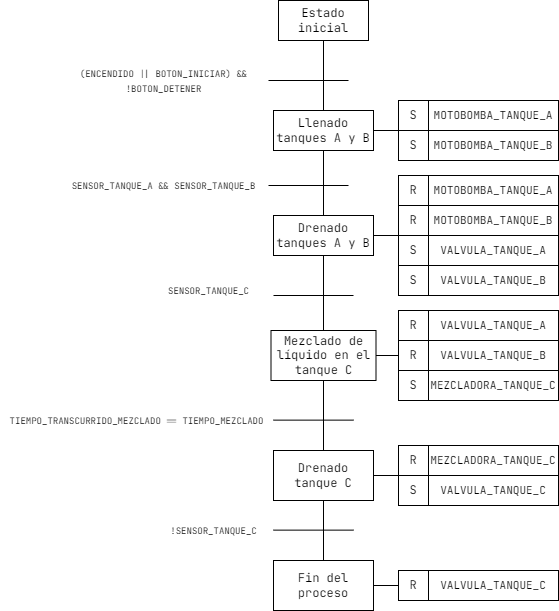

The diagram above was exported from draw.io. Its source (the exported page's mxGraphModel, read from the mxfile embedded in the PNG):
<mxGraphModel dx="2469" dy="867" grid="1" gridSize="10" guides="1" tooltips="1" connect="1" arrows="1" fold="1" page="1" pageScale="1" pageWidth="850" pageHeight="1100" math="0" shadow="0">
  <root>
    <mxCell id="0" />
    <mxCell id="1" parent="0" />
    <mxCell id="XlzlHbHJ3C-Dr1_o2i5L-1" value="&lt;font face=&quot;JetBrains Mono&quot; data-font-src=&quot;https://fonts.googleapis.com/css?family=JetBrains+Mono&quot;&gt;Estado inicial&lt;/font&gt;" style="rounded=0;whiteSpace=wrap;html=1;" vertex="1" parent="1">
      <mxGeometry x="120" y="120" width="90" height="40" as="geometry" />
    </mxCell>
    <mxCell id="XlzlHbHJ3C-Dr1_o2i5L-2" value="&lt;font face=&quot;JetBrains Mono&quot; data-font-src=&quot;https://fonts.googleapis.com/css?family=JetBrains+Mono&quot;&gt;Llenado tanques A y B&lt;/font&gt;" style="rounded=0;whiteSpace=wrap;html=1;" vertex="1" parent="1">
      <mxGeometry x="115" y="230" width="100" height="40" as="geometry" />
    </mxCell>
    <mxCell id="XlzlHbHJ3C-Dr1_o2i5L-4" value="" style="endArrow=none;html=1;rounded=0;entryX=0.5;entryY=1;entryDx=0;entryDy=0;exitX=0.5;exitY=0;exitDx=0;exitDy=0;" edge="1" parent="1" source="XlzlHbHJ3C-Dr1_o2i5L-2" target="XlzlHbHJ3C-Dr1_o2i5L-1">
      <mxGeometry width="50" height="50" relative="1" as="geometry">
        <mxPoint x="150" y="230" as="sourcePoint" />
        <mxPoint x="200" y="180" as="targetPoint" />
      </mxGeometry>
    </mxCell>
    <mxCell id="XlzlHbHJ3C-Dr1_o2i5L-5" value="" style="endArrow=none;html=1;rounded=0;" edge="1" parent="1">
      <mxGeometry width="50" height="50" relative="1" as="geometry">
        <mxPoint x="110" y="200" as="sourcePoint" />
        <mxPoint x="190" y="200" as="targetPoint" />
      </mxGeometry>
    </mxCell>
    <mxCell id="XlzlHbHJ3C-Dr1_o2i5L-6" value="&lt;font style=&quot;font-size: 9px&quot;&gt;&lt;font face=&quot;JetBrains Mono&quot; data-font-src=&quot;https://fonts.googleapis.com/css?family=JetBrains+Mono&quot;&gt;(ENCENDIDO || BOTON_INICIAR) &amp;amp;&amp;amp;&lt;br&gt;!BOTON_DETENER&lt;/font&gt;&lt;br&gt;&lt;/font&gt;" style="text;html=1;align=center;verticalAlign=middle;resizable=0;points=[];autosize=1;strokeColor=none;fillColor=none;" vertex="1" parent="1">
      <mxGeometry x="-85" y="180" width="180" height="40" as="geometry" />
    </mxCell>
    <mxCell id="XlzlHbHJ3C-Dr1_o2i5L-13" value="&lt;font face=&quot;JetBrains Mono&quot;&gt;Drenado tanques A y B&lt;/font&gt;" style="rounded=0;whiteSpace=wrap;html=1;" vertex="1" parent="1">
      <mxGeometry x="115" y="335" width="100" height="40" as="geometry" />
    </mxCell>
    <mxCell id="XlzlHbHJ3C-Dr1_o2i5L-14" value="" style="endArrow=none;html=1;rounded=0;entryX=0.5;entryY=1;entryDx=0;entryDy=0;exitX=0.5;exitY=0;exitDx=0;exitDy=0;" edge="1" parent="1" source="XlzlHbHJ3C-Dr1_o2i5L-13" target="XlzlHbHJ3C-Dr1_o2i5L-2">
      <mxGeometry width="50" height="50" relative="1" as="geometry">
        <mxPoint x="150" y="350" as="sourcePoint" />
        <mxPoint x="165" y="280" as="targetPoint" />
      </mxGeometry>
    </mxCell>
    <mxCell id="XlzlHbHJ3C-Dr1_o2i5L-15" value="" style="endArrow=none;html=1;rounded=0;" edge="1" parent="1">
      <mxGeometry width="50" height="50" relative="1" as="geometry">
        <mxPoint x="110" y="305" as="sourcePoint" />
        <mxPoint x="190" y="305" as="targetPoint" />
      </mxGeometry>
    </mxCell>
    <mxCell id="XlzlHbHJ3C-Dr1_o2i5L-16" value="&lt;font style=&quot;font-size: 9px&quot;&gt;&lt;font face=&quot;JetBrains Mono&quot; data-font-src=&quot;https://fonts.googleapis.com/css?family=JetBrains+Mono&quot;&gt;SENSOR_TANQUE_A &amp;amp;&amp;amp; SENSOR_TANQUE_B&lt;/font&gt;&lt;br&gt;&lt;/font&gt;" style="text;html=1;align=center;verticalAlign=middle;resizable=0;points=[];autosize=1;strokeColor=none;fillColor=none;" vertex="1" parent="1">
      <mxGeometry x="-95" y="295" width="200" height="20" as="geometry" />
    </mxCell>
    <mxCell id="XlzlHbHJ3C-Dr1_o2i5L-17" value="&lt;font face=&quot;JetBrains Mono&quot;&gt;Mezclado de líquido en el tanque C&lt;/font&gt;" style="rounded=0;whiteSpace=wrap;html=1;" vertex="1" parent="1">
      <mxGeometry x="112.5" y="450" width="105" height="50" as="geometry" />
    </mxCell>
    <mxCell id="XlzlHbHJ3C-Dr1_o2i5L-19" value="&lt;font style=&quot;font-size: 9px&quot;&gt;&lt;font face=&quot;JetBrains Mono&quot; data-font-src=&quot;https://fonts.googleapis.com/css?family=JetBrains+Mono&quot;&gt;SENSOR_TANQUE_C&lt;/font&gt;&lt;br&gt;&lt;/font&gt;" style="text;html=1;align=center;verticalAlign=middle;resizable=0;points=[];autosize=1;strokeColor=none;fillColor=none;" vertex="1" parent="1">
      <mxGeometry y="400" width="100" height="20" as="geometry" />
    </mxCell>
    <mxCell id="XlzlHbHJ3C-Dr1_o2i5L-20" value="&lt;font face=&quot;JetBrains Mono&quot; data-font-src=&quot;https://fonts.googleapis.com/css?family=JetBrains+Mono&quot;&gt;S&lt;/font&gt;" style="rounded=0;whiteSpace=wrap;html=1;" vertex="1" parent="1">
      <mxGeometry x="240" y="355" width="30" height="30" as="geometry" />
    </mxCell>
    <mxCell id="XlzlHbHJ3C-Dr1_o2i5L-21" value="Output0_0" style="rounded=0;whiteSpace=wrap;html=1;" vertex="1" parent="1">
      <mxGeometry x="270" y="355" width="100" height="30" as="geometry" />
    </mxCell>
    <mxCell id="XlzlHbHJ3C-Dr1_o2i5L-22" value="&lt;font face=&quot;JetBrains Mono&quot; data-font-src=&quot;https://fonts.googleapis.com/css?family=JetBrains+Mono&quot; style=&quot;font-size: 11px&quot;&gt;VALVULA_TANQUE_A&lt;/font&gt;" style="rounded=0;whiteSpace=wrap;html=1;" vertex="1" parent="1">
      <mxGeometry x="270" y="355" width="130" height="30" as="geometry" />
    </mxCell>
    <mxCell id="XlzlHbHJ3C-Dr1_o2i5L-23" value="&lt;font face=&quot;JetBrains Mono&quot; data-font-src=&quot;https://fonts.googleapis.com/css?family=JetBrains+Mono&quot;&gt;S&lt;/font&gt;" style="rounded=0;whiteSpace=wrap;html=1;" vertex="1" parent="1">
      <mxGeometry x="240" y="385" width="30" height="30" as="geometry" />
    </mxCell>
    <mxCell id="XlzlHbHJ3C-Dr1_o2i5L-24" value="&lt;font style=&quot;font-size: 11px&quot; face=&quot;JetBrains Mono&quot; data-font-src=&quot;https://fonts.googleapis.com/css?family=JetBrains+Mono&quot;&gt;VALVULA_TANQUE_B&lt;/font&gt;" style="rounded=0;whiteSpace=wrap;html=1;" vertex="1" parent="1">
      <mxGeometry x="270" y="385" width="130" height="30" as="geometry" />
    </mxCell>
    <mxCell id="XlzlHbHJ3C-Dr1_o2i5L-26" value="&lt;font face=&quot;JetBrains Mono&quot; data-font-src=&quot;https://fonts.googleapis.com/css?family=JetBrains+Mono&quot;&gt;S&lt;/font&gt;" style="rounded=0;whiteSpace=wrap;html=1;" vertex="1" parent="1">
      <mxGeometry x="240" y="220" width="30" height="30" as="geometry" />
    </mxCell>
    <mxCell id="XlzlHbHJ3C-Dr1_o2i5L-27" value="Output0_0" style="rounded=0;whiteSpace=wrap;html=1;" vertex="1" parent="1">
      <mxGeometry x="270" y="220" width="100" height="30" as="geometry" />
    </mxCell>
    <mxCell id="XlzlHbHJ3C-Dr1_o2i5L-28" value="&lt;font face=&quot;JetBrains Mono&quot; data-font-src=&quot;https://fonts.googleapis.com/css?family=JetBrains+Mono&quot; style=&quot;font-size: 11px&quot;&gt;MOTOBOMBA_TANQUE_A&lt;/font&gt;" style="rounded=0;whiteSpace=wrap;html=1;" vertex="1" parent="1">
      <mxGeometry x="270" y="220" width="130" height="30" as="geometry" />
    </mxCell>
    <mxCell id="XlzlHbHJ3C-Dr1_o2i5L-29" value="&lt;font face=&quot;JetBrains Mono&quot; data-font-src=&quot;https://fonts.googleapis.com/css?family=JetBrains+Mono&quot;&gt;S&lt;/font&gt;" style="rounded=0;whiteSpace=wrap;html=1;" vertex="1" parent="1">
      <mxGeometry x="240" y="250" width="30" height="30" as="geometry" />
    </mxCell>
    <mxCell id="XlzlHbHJ3C-Dr1_o2i5L-30" value="&lt;font style=&quot;font-size: 11px&quot; face=&quot;JetBrains Mono&quot; data-font-src=&quot;https://fonts.googleapis.com/css?family=JetBrains+Mono&quot;&gt;MOTOBOMBA_TANQUE_B&lt;/font&gt;" style="rounded=0;whiteSpace=wrap;html=1;" vertex="1" parent="1">
      <mxGeometry x="270" y="250" width="130" height="30" as="geometry" />
    </mxCell>
    <mxCell id="XlzlHbHJ3C-Dr1_o2i5L-31" value="&lt;font face=&quot;JetBrains Mono&quot; data-font-src=&quot;https://fonts.googleapis.com/css?family=JetBrains+Mono&quot;&gt;R&lt;/font&gt;" style="rounded=0;whiteSpace=wrap;html=1;" vertex="1" parent="1">
      <mxGeometry x="240" y="295" width="30" height="30" as="geometry" />
    </mxCell>
    <mxCell id="XlzlHbHJ3C-Dr1_o2i5L-32" value="Output0_0" style="rounded=0;whiteSpace=wrap;html=1;" vertex="1" parent="1">
      <mxGeometry x="270" y="295" width="100" height="30" as="geometry" />
    </mxCell>
    <mxCell id="XlzlHbHJ3C-Dr1_o2i5L-33" value="&lt;font face=&quot;JetBrains Mono&quot; data-font-src=&quot;https://fonts.googleapis.com/css?family=JetBrains+Mono&quot; style=&quot;font-size: 11px&quot;&gt;MOTOBOMBA_TANQUE_A&lt;/font&gt;" style="rounded=0;whiteSpace=wrap;html=1;" vertex="1" parent="1">
      <mxGeometry x="270" y="295" width="130" height="30" as="geometry" />
    </mxCell>
    <mxCell id="XlzlHbHJ3C-Dr1_o2i5L-34" value="&lt;font face=&quot;JetBrains Mono&quot; data-font-src=&quot;https://fonts.googleapis.com/css?family=JetBrains+Mono&quot;&gt;R&lt;/font&gt;" style="rounded=0;whiteSpace=wrap;html=1;" vertex="1" parent="1">
      <mxGeometry x="240" y="325" width="30" height="30" as="geometry" />
    </mxCell>
    <mxCell id="XlzlHbHJ3C-Dr1_o2i5L-35" value="&lt;font style=&quot;font-size: 11px&quot; face=&quot;JetBrains Mono&quot; data-font-src=&quot;https://fonts.googleapis.com/css?family=JetBrains+Mono&quot;&gt;MOTOBOMBA_TANQUE_B&lt;/font&gt;" style="rounded=0;whiteSpace=wrap;html=1;" vertex="1" parent="1">
      <mxGeometry x="270" y="325" width="130" height="30" as="geometry" />
    </mxCell>
    <mxCell id="XlzlHbHJ3C-Dr1_o2i5L-37" value="" style="endArrow=none;html=1;rounded=0;" edge="1" parent="1">
      <mxGeometry width="50" height="50" relative="1" as="geometry">
        <mxPoint x="115" y="415" as="sourcePoint" />
        <mxPoint x="195" y="415" as="targetPoint" />
      </mxGeometry>
    </mxCell>
    <mxCell id="XlzlHbHJ3C-Dr1_o2i5L-40" value="" style="endArrow=none;html=1;rounded=0;entryX=0.5;entryY=1;entryDx=0;entryDy=0;exitX=0.5;exitY=0;exitDx=0;exitDy=0;" edge="1" parent="1" source="XlzlHbHJ3C-Dr1_o2i5L-17" target="XlzlHbHJ3C-Dr1_o2i5L-13">
      <mxGeometry width="50" height="50" relative="1" as="geometry">
        <mxPoint x="170" y="445" as="sourcePoint" />
        <mxPoint x="170" y="380" as="targetPoint" />
      </mxGeometry>
    </mxCell>
    <mxCell id="XlzlHbHJ3C-Dr1_o2i5L-41" value="&lt;font face=&quot;JetBrains Mono&quot; data-font-src=&quot;https://fonts.googleapis.com/css?family=JetBrains+Mono&quot;&gt;S&lt;/font&gt;" style="rounded=0;whiteSpace=wrap;html=1;" vertex="1" parent="1">
      <mxGeometry x="240" y="490" width="30" height="30" as="geometry" />
    </mxCell>
    <mxCell id="XlzlHbHJ3C-Dr1_o2i5L-42" value="Output0_0" style="rounded=0;whiteSpace=wrap;html=1;" vertex="1" parent="1">
      <mxGeometry x="270" y="490" width="100" height="30" as="geometry" />
    </mxCell>
    <mxCell id="XlzlHbHJ3C-Dr1_o2i5L-43" value="&lt;font face=&quot;JetBrains Mono&quot; data-font-src=&quot;https://fonts.googleapis.com/css?family=JetBrains+Mono&quot; style=&quot;font-size: 11px&quot;&gt;MEZCLADORA_TANQUE_C&lt;/font&gt;" style="rounded=0;whiteSpace=wrap;html=1;" vertex="1" parent="1">
      <mxGeometry x="270" y="490" width="130" height="30" as="geometry" />
    </mxCell>
    <mxCell id="XlzlHbHJ3C-Dr1_o2i5L-46" value="&lt;font face=&quot;JetBrains Mono&quot; data-font-src=&quot;https://fonts.googleapis.com/css?family=JetBrains+Mono&quot;&gt;R&lt;/font&gt;" style="rounded=0;whiteSpace=wrap;html=1;" vertex="1" parent="1">
      <mxGeometry x="240" y="430" width="30" height="30" as="geometry" />
    </mxCell>
    <mxCell id="XlzlHbHJ3C-Dr1_o2i5L-47" value="Output0_0" style="rounded=0;whiteSpace=wrap;html=1;" vertex="1" parent="1">
      <mxGeometry x="270" y="430" width="100" height="30" as="geometry" />
    </mxCell>
    <mxCell id="XlzlHbHJ3C-Dr1_o2i5L-48" value="&lt;font face=&quot;JetBrains Mono&quot; data-font-src=&quot;https://fonts.googleapis.com/css?family=JetBrains+Mono&quot; style=&quot;font-size: 11px&quot;&gt;VALVULA_TANQUE_A&lt;/font&gt;" style="rounded=0;whiteSpace=wrap;html=1;" vertex="1" parent="1">
      <mxGeometry x="270" y="430" width="130" height="30" as="geometry" />
    </mxCell>
    <mxCell id="XlzlHbHJ3C-Dr1_o2i5L-49" value="&lt;font face=&quot;JetBrains Mono&quot; data-font-src=&quot;https://fonts.googleapis.com/css?family=JetBrains+Mono&quot;&gt;R&lt;/font&gt;" style="rounded=0;whiteSpace=wrap;html=1;" vertex="1" parent="1">
      <mxGeometry x="240" y="460" width="30" height="30" as="geometry" />
    </mxCell>
    <mxCell id="XlzlHbHJ3C-Dr1_o2i5L-50" value="&lt;font style=&quot;font-size: 11px&quot; face=&quot;JetBrains Mono&quot; data-font-src=&quot;https://fonts.googleapis.com/css?family=JetBrains+Mono&quot;&gt;VALVULA_TANQUE_B&lt;/font&gt;" style="rounded=0;whiteSpace=wrap;html=1;" vertex="1" parent="1">
      <mxGeometry x="270" y="460" width="130" height="30" as="geometry" />
    </mxCell>
    <mxCell id="XlzlHbHJ3C-Dr1_o2i5L-51" value="&lt;font style=&quot;font-size: 9px&quot;&gt;&lt;font face=&quot;JetBrains Mono&quot; data-font-src=&quot;https://fonts.googleapis.com/css?family=JetBrains+Mono&quot;&gt;TIEMPO_TRANSCURRIDO_MEZCLADO == TIEMPO_MEZCLADO&lt;/font&gt;&lt;br&gt;&lt;/font&gt;" style="text;html=1;align=center;verticalAlign=middle;resizable=0;points=[];autosize=1;strokeColor=none;fillColor=none;" vertex="1" parent="1">
      <mxGeometry x="-157.5" y="530" width="270" height="20" as="geometry" />
    </mxCell>
    <mxCell id="XlzlHbHJ3C-Dr1_o2i5L-52" value="" style="endArrow=none;html=1;rounded=0;" edge="1" parent="1">
      <mxGeometry width="50" height="50" relative="1" as="geometry">
        <mxPoint x="115" y="539.63" as="sourcePoint" />
        <mxPoint x="195" y="539.63" as="targetPoint" />
      </mxGeometry>
    </mxCell>
    <mxCell id="XlzlHbHJ3C-Dr1_o2i5L-53" value="" style="endArrow=none;html=1;rounded=0;entryX=0.5;entryY=1;entryDx=0;entryDy=0;" edge="1" parent="1" target="XlzlHbHJ3C-Dr1_o2i5L-17">
      <mxGeometry width="50" height="50" relative="1" as="geometry">
        <mxPoint x="165" y="570" as="sourcePoint" />
        <mxPoint x="175" y="385" as="targetPoint" />
      </mxGeometry>
    </mxCell>
    <mxCell id="XlzlHbHJ3C-Dr1_o2i5L-54" value="&lt;font face=&quot;JetBrains Mono&quot;&gt;Drenado tanque C&lt;/font&gt;" style="rounded=0;whiteSpace=wrap;html=1;" vertex="1" parent="1">
      <mxGeometry x="115" y="570" width="100" height="50" as="geometry" />
    </mxCell>
    <mxCell id="XlzlHbHJ3C-Dr1_o2i5L-58" value="&lt;font face=&quot;JetBrains Mono&quot; data-font-src=&quot;https://fonts.googleapis.com/css?family=JetBrains+Mono&quot;&gt;R&lt;/font&gt;" style="rounded=0;whiteSpace=wrap;html=1;" vertex="1" parent="1">
      <mxGeometry x="240" y="565" width="30" height="30" as="geometry" />
    </mxCell>
    <mxCell id="XlzlHbHJ3C-Dr1_o2i5L-59" value="Output0_0" style="rounded=0;whiteSpace=wrap;html=1;" vertex="1" parent="1">
      <mxGeometry x="270" y="565" width="100" height="30" as="geometry" />
    </mxCell>
    <mxCell id="XlzlHbHJ3C-Dr1_o2i5L-60" value="&lt;font face=&quot;JetBrains Mono&quot; data-font-src=&quot;https://fonts.googleapis.com/css?family=JetBrains+Mono&quot; style=&quot;font-size: 11px&quot;&gt;MEZCLADORA_TANQUE_C&lt;/font&gt;" style="rounded=0;whiteSpace=wrap;html=1;" vertex="1" parent="1">
      <mxGeometry x="270" y="565" width="130" height="30" as="geometry" />
    </mxCell>
    <mxCell id="XlzlHbHJ3C-Dr1_o2i5L-61" value="&lt;font face=&quot;JetBrains Mono&quot; data-font-src=&quot;https://fonts.googleapis.com/css?family=JetBrains+Mono&quot;&gt;S&lt;/font&gt;" style="rounded=0;whiteSpace=wrap;html=1;" vertex="1" parent="1">
      <mxGeometry x="240" y="595" width="30" height="30" as="geometry" />
    </mxCell>
    <mxCell id="XlzlHbHJ3C-Dr1_o2i5L-62" value="&lt;font style=&quot;font-size: 11px&quot; face=&quot;JetBrains Mono&quot; data-font-src=&quot;https://fonts.googleapis.com/css?family=JetBrains+Mono&quot;&gt;VALVULA_TANQUE_C&lt;/font&gt;" style="rounded=0;whiteSpace=wrap;html=1;" vertex="1" parent="1">
      <mxGeometry x="270" y="595" width="130" height="30" as="geometry" />
    </mxCell>
    <mxCell id="XlzlHbHJ3C-Dr1_o2i5L-63" value="&lt;font style=&quot;font-size: 9px&quot;&gt;&lt;font face=&quot;JetBrains Mono&quot;&gt;!SENSOR_TANQUE_C&lt;/font&gt;&lt;br&gt;&lt;/font&gt;" style="text;html=1;align=center;verticalAlign=middle;resizable=0;points=[];autosize=1;strokeColor=none;fillColor=none;" vertex="1" parent="1">
      <mxGeometry x="5" y="640" width="100" height="20" as="geometry" />
    </mxCell>
    <mxCell id="XlzlHbHJ3C-Dr1_o2i5L-64" value="" style="endArrow=none;html=1;rounded=0;" edge="1" parent="1">
      <mxGeometry width="50" height="50" relative="1" as="geometry">
        <mxPoint x="115" y="649.6300000000001" as="sourcePoint" />
        <mxPoint x="195" y="649.6300000000001" as="targetPoint" />
      </mxGeometry>
    </mxCell>
    <mxCell id="XlzlHbHJ3C-Dr1_o2i5L-65" value="&lt;font face=&quot;JetBrains Mono&quot;&gt;Fin del proceso&lt;/font&gt;" style="rounded=0;whiteSpace=wrap;html=1;" vertex="1" parent="1">
      <mxGeometry x="115" y="680" width="100" height="50" as="geometry" />
    </mxCell>
    <mxCell id="XlzlHbHJ3C-Dr1_o2i5L-66" value="" style="endArrow=none;html=1;rounded=0;entryX=0.5;entryY=1;entryDx=0;entryDy=0;exitX=0.5;exitY=0;exitDx=0;exitDy=0;" edge="1" parent="1" source="XlzlHbHJ3C-Dr1_o2i5L-65" target="XlzlHbHJ3C-Dr1_o2i5L-54">
      <mxGeometry width="50" height="50" relative="1" as="geometry">
        <mxPoint x="167.13" y="710" as="sourcePoint" />
        <mxPoint x="167.13" y="640" as="targetPoint" />
      </mxGeometry>
    </mxCell>
    <mxCell id="XlzlHbHJ3C-Dr1_o2i5L-68" value="&lt;font face=&quot;JetBrains Mono&quot; data-font-src=&quot;https://fonts.googleapis.com/css?family=JetBrains+Mono&quot;&gt;R&lt;/font&gt;" style="rounded=0;whiteSpace=wrap;html=1;" vertex="1" parent="1">
      <mxGeometry x="240" y="690" width="30" height="30" as="geometry" />
    </mxCell>
    <mxCell id="XlzlHbHJ3C-Dr1_o2i5L-69" value="Output0_0" style="rounded=0;whiteSpace=wrap;html=1;" vertex="1" parent="1">
      <mxGeometry x="270" y="690" width="100" height="30" as="geometry" />
    </mxCell>
    <mxCell id="XlzlHbHJ3C-Dr1_o2i5L-70" value="&lt;font face=&quot;JetBrains Mono&quot; data-font-src=&quot;https://fonts.googleapis.com/css?family=JetBrains+Mono&quot; style=&quot;font-size: 11px&quot;&gt;VALVULA_TANQUE_C&lt;/font&gt;" style="rounded=0;whiteSpace=wrap;html=1;" vertex="1" parent="1">
      <mxGeometry x="270" y="690" width="130" height="30" as="geometry" />
    </mxCell>
    <mxCell id="XlzlHbHJ3C-Dr1_o2i5L-74" value="" style="endArrow=none;html=1;rounded=0;entryX=0;entryY=1;entryDx=0;entryDy=0;exitX=1;exitY=0.5;exitDx=0;exitDy=0;" edge="1" parent="1" source="XlzlHbHJ3C-Dr1_o2i5L-2" target="XlzlHbHJ3C-Dr1_o2i5L-26">
      <mxGeometry width="50" height="50" relative="1" as="geometry">
        <mxPoint x="120" y="210" as="sourcePoint" />
        <mxPoint x="200" y="210" as="targetPoint" />
      </mxGeometry>
    </mxCell>
    <mxCell id="XlzlHbHJ3C-Dr1_o2i5L-75" value="" style="endArrow=none;html=1;rounded=0;entryX=0;entryY=1;entryDx=0;entryDy=0;exitX=1;exitY=0.5;exitDx=0;exitDy=0;" edge="1" parent="1" source="XlzlHbHJ3C-Dr1_o2i5L-13" target="XlzlHbHJ3C-Dr1_o2i5L-34">
      <mxGeometry width="50" height="50" relative="1" as="geometry">
        <mxPoint x="225" y="260" as="sourcePoint" />
        <mxPoint x="250" y="260" as="targetPoint" />
      </mxGeometry>
    </mxCell>
    <mxCell id="XlzlHbHJ3C-Dr1_o2i5L-76" value="" style="endArrow=none;html=1;rounded=0;entryX=0;entryY=0.5;entryDx=0;entryDy=0;exitX=1;exitY=0.5;exitDx=0;exitDy=0;" edge="1" parent="1" source="XlzlHbHJ3C-Dr1_o2i5L-17" target="XlzlHbHJ3C-Dr1_o2i5L-49">
      <mxGeometry width="50" height="50" relative="1" as="geometry">
        <mxPoint x="225" y="365" as="sourcePoint" />
        <mxPoint x="250" y="365" as="targetPoint" />
      </mxGeometry>
    </mxCell>
    <mxCell id="XlzlHbHJ3C-Dr1_o2i5L-93" value="" style="endArrow=none;html=1;rounded=0;entryX=0;entryY=0;entryDx=0;entryDy=0;exitX=1;exitY=0.5;exitDx=0;exitDy=0;" edge="1" parent="1" source="XlzlHbHJ3C-Dr1_o2i5L-54" target="XlzlHbHJ3C-Dr1_o2i5L-61">
      <mxGeometry width="50" height="50" relative="1" as="geometry">
        <mxPoint x="227.5" y="485" as="sourcePoint" />
        <mxPoint x="250" y="485" as="targetPoint" />
      </mxGeometry>
    </mxCell>
    <mxCell id="XlzlHbHJ3C-Dr1_o2i5L-94" value="" style="endArrow=none;html=1;rounded=0;entryX=0;entryY=0.5;entryDx=0;entryDy=0;exitX=1;exitY=0.5;exitDx=0;exitDy=0;" edge="1" parent="1" source="XlzlHbHJ3C-Dr1_o2i5L-65" target="XlzlHbHJ3C-Dr1_o2i5L-68">
      <mxGeometry width="50" height="50" relative="1" as="geometry">
        <mxPoint x="225" y="605" as="sourcePoint" />
        <mxPoint x="250" y="605" as="targetPoint" />
      </mxGeometry>
    </mxCell>
  </root>
</mxGraphModel>